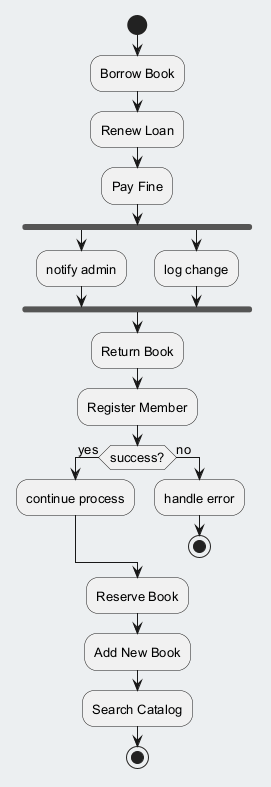

The diagram above was rendered by PlantUML. Its source (embedded in the PNG):
@startuml
skinparam backgroundColor #ECEFF1
skinparam classBackgroundColor #FFFFFF
skinparam classBorderColor #455A64
skinparam defaultFontSize 13
start
:Borrow Book;
:Renew Loan;
:Pay Fine;
fork
:notify admin;
fork again
:log change;
end fork
:Return Book;
:Register Member;
if (success?) then (yes)
:continue process;
else (no)
:handle error;
stop
endif
:Reserve Book;
:Add New Book;
:Search Catalog;
stop
@enduml